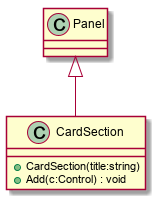

The diagram above was rendered by PlantUML. Its source (embedded in the PNG):
@startuml
class CardSection {
    + CardSection(title:string)
    + Add(c:Control) : void
}
Panel <|-- CardSection
@enduml